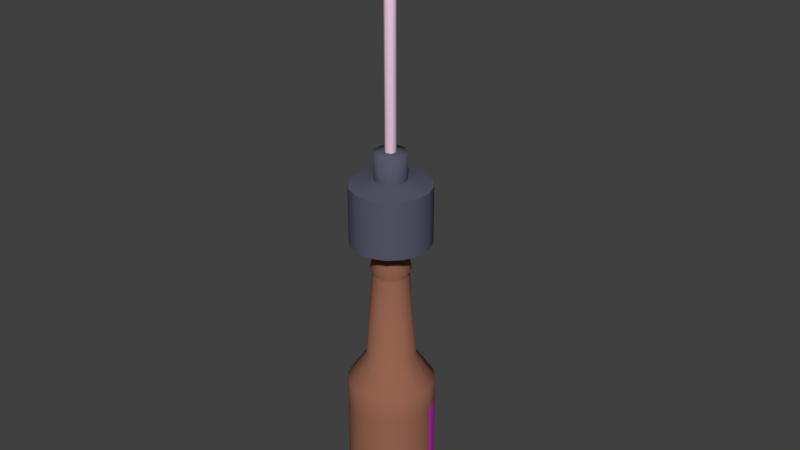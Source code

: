 # Source: bottle.blend  (saved by Blender 2.80.75; exported with 4.5.12 LTS)
import bpy
from mathutils import Matrix  # noqa: F401  (used for matrix-valued properties, if any)

bpy.ops.wm.read_factory_settings(use_empty=True)
scene = bpy.context.scene
scene.name = 'Scene'

# ---- collections
col_collection_1 = bpy.data.collections.new('Collection 1'); scene.collection.children.link(col_collection_1)

# ---- images (referenced by path relative to the original .blend; pixels are not part of the script)
import os
ASSET_DIR = os.environ.get("B2B_ASSET_DIR", "")  # directory of the original .blend (textures are referenced by path, not embedded)
HERE = os.path.dirname(os.path.abspath(__file__))  # packed textures are extracted next to this script under _unpacked/

def load_image(name, relpath, width, height, colorspace="sRGB"):
    """Load a texture the original file referenced (path relative to the .blend, or extracted next to this script)."""
    p = next((c for c in (os.path.join(HERE, relpath), os.path.join(ASSET_DIR, relpath)) if relpath and os.path.exists(c)), "")
    if p:
        img = bpy.data.images.load(p, check_existing=True)
        img.name = name
    else:  # same state as the original file: an image datablock whose file is absent (Cycles renders it pink)
        img = bpy.data.images.new(name, width, height)
        img.source = "FILE"
        img.filepath = "//" + (relpath or name)
    img.colorspace_settings.name = colorspace
    return img
img_beerlabel_png = load_image('BeerLabel.png', 'BeerLabel.png', 1024, 1024, 'sRGB')

# ---- materials (node trees are filled in below, after node groups)
mat_bottle = bpy.data.materials.new('Bottle')
mat_bottle.alpha_threshold = 0.0
mat_bottle.use_transparent_shadow = False
mat_bottle.diffuse_color = (0.3185, 0.134, 0.08576, 1.0)
mat_bottle.roughness = 0.5
mat_corc = bpy.data.materials.new('Corc')
mat_corc.alpha_threshold = 0.0
mat_corc.use_transparent_shadow = False
mat_corc.diffuse_color = (0.09369, 0.09805, 0.1424, 1.0)
mat_corc.roughness = 0.5
mat_staw = bpy.data.materials.new('Staw')
mat_staw.alpha_threshold = 0.0
mat_staw.use_transparent_shadow = False
mat_staw.diffuse_color = (0.8, 0.5519, 0.7023, 1.0)
mat_staw.roughness = 0.5
mat_3 = bpy.data.materials.new('3')
mat_3.use_transparent_shadow = False

# ---- material node trees
mat_3.use_nodes = True; mat_3.node_tree.nodes.clear()
_N = mat_3.node_tree.nodes; _L = mat_3.node_tree.links
n0 = _N.new('ShaderNodeOutputMaterial'); n0.name = 'Material Output'; n0.location = (300, 300)
n1 = _N.new('ShaderNodeBsdfPrincipled'); n1.name = 'Principled BSDF'; n1.location = (10, 300)
n1.distribution = 'GGX'
n1.subsurface_method = 'BURLEY'
n1.inputs[3].default_value = 1.45
n1.inputs[27].default_value = (0.0, 0.0, 0.0, 1.0)
n1.inputs[28].default_value = 1.0
n2 = _N.new('ShaderNodeTexImage'); n2.name = 'Image Texture'; n2.location = (-280, 280)
n2.image = img_beerlabel_png
_L.new(n1.outputs[0], n0.inputs[0])
_L.new(n2.outputs[0], n1.inputs[0])
n0.is_active_output = True

# ---- world
world_world = bpy.data.worlds.new('World'); scene.world = world_world
world_world.color = (0.05088, 0.05088, 0.05088)
world_world.use_sun_shadow = False
world_world.sun_shadow_jitter_overblur = 0.0
world_world.cycles.sampling_method = 'MANUAL'

# ---- meshes
me_bottle = bpy.data.meshes.new('bottle')
me_bottle.from_pydata([(-0.0023, 0.01156, 0.224), (-0.00655, 0.009803, 0.224), (-0.009803, 0.00655, 0.224), (-0.01156, 0.0023, 0.224), (-0.01156, -0.0023, 0.224), (-0.009803, -0.00655, 0.224), (-0.00655, -0.009803, 0.224), (-0.0023, -0.01156, 0.224), (0.0023, -0.01156, 0.224), (0.00655, -0.009803, 0.224), (0.009803, -0.00655, 0.224), (0.01156, -0.0023, 0.224), (0.01156, 0.0023, 0.224), (0.009803, 0.00655, 0.224), (0.00655, 0.009803, 0.224), (0.0023, 0.01156, 0.224), (-0.03219, -0.006403, 0.1131), (0.02729, 0.01824, 0.1131), (-0.02729, 0.01824, 0.1131), (0.03219, -0.006403, 0.1131), (-0.006403, 0.03219, 0.1131), (0.01824, -0.02729, 0.1131), (-0.006403, -0.03219, 0.1131), (-0.02729, -0.01824, 0.1131), (0.01824, 0.02729, 0.1131), (-0.03219, 0.006403, 0.1131), (0.006403, -0.03219, 0.1131), (0.03219, 0.006403, 0.1131), (-0.01824, 0.02729, 0.1131), (-0.01824, -0.02729, 0.1131), (0.02729, -0.01824, 0.1131), (0.006403, 0.03219, 0.1131), (-0.01832, -0.003644, 0.1342), (0.01553, 0.01038, 0.1342), (-0.01553, 0.01038, 0.1342), (0.01832, -0.003644, 0.1342), (-0.003644, 0.01832, 0.1342), (0.01038, -0.01553, 0.1342), (-0.003644, -0.01832, 0.1342), (-0.01553, -0.01038, 0.1342), (0.01038, 0.01553, 0.1342), (-0.01832, 0.003644, 0.1342), (0.01832, 0.003644, 0.1342), (-0.01038, 0.01553, 0.1342), (0.01553, -0.01038, 0.1342), (0.003644, -0.01832, 0.1342), (-0.01038, -0.01553, 0.1342), (0.003644, 0.01832, 0.1342), (-0.01313, -0.002613, 0.2031), (0.01114, 0.00744, 0.2031), (-0.01114, 0.00744, 0.2031), (0.01313, -0.002613, 0.2031), (-0.002613, 0.01313, 0.2031), (0.00744, -0.01114, 0.2031), (-0.002613, -0.01313, 0.2031), (-0.01114, -0.00744, 0.2031), (0.00744, 0.01114, 0.2031), (-0.01313, 0.002613, 0.2031), (0.01313, 0.002613, 0.2031), (-0.00744, 0.01114, 0.2031), (0.01114, -0.00744, 0.2031), (0.002613, -0.01313, 0.2031), (-0.00744, -0.01114, 0.2031), (0.002613, 0.01313, 0.2031), (-0.01476, -0.002936, 0.2067), (0.01251, 0.008361, 0.2067), (-0.01251, 0.008361, 0.2067), (0.01476, -0.002936, 0.2067), (-0.002936, 0.01476, 0.2067), (0.008361, -0.01251, 0.2067), (-0.002936, -0.01476, 0.2067), (-0.01251, -0.008361, 0.2067), (0.008361, 0.01251, 0.2067), (-0.01476, 0.002936, 0.2067), (0.01476, 0.002936, 0.2067), (-0.008361, 0.01251, 0.2067), (0.01251, -0.008361, 0.2067), (0.002936, -0.01476, 0.2067), (-0.008361, -0.01251, 0.2067), (0.002936, 0.01476, 0.2067), (-0.0023, 0.01156, 0.2756), (-0.00655, 0.009803, 0.2756), (-0.009803, 0.00655, 0.2756), (-0.01156, 0.0023, 0.2756), (-0.01156, -0.0023, 0.2756), (-0.009803, -0.00655, 0.2756), (-0.00655, -0.009803, 0.2756), (-0.0023, -0.01156, 0.2756), (0.0023, -0.01156, 0.2756), (0.00655, -0.009803, 0.2756), (0.009803, -0.00655, 0.2756), (0.01156, -0.0023, 0.2756), (0.01156, 0.0023, 0.2756), (0.009803, 0.00655, 0.2756), (0.00655, 0.009803, 0.2756), (0.0023, 0.01156, 0.2756), (0.005865, -0.02949, 0.2717), (0.005865, -0.02949, 0.2279), (-0.02949, -0.005865, 0.2717), (-0.02949, -0.005865, 0.2279), (0.025, 0.0167, 0.2717), (0.025, 0.0167, 0.2279), (-0.005865, 0.02949, 0.2717), (-0.005865, 0.02949, 0.2279), (0.0167, -0.025, 0.2717), (0.0167, -0.025, 0.2279), (-0.025, -0.0167, 0.2717), (-0.025, -0.0167, 0.2279), (0.0167, 0.025, 0.2717), (0.0167, 0.025, 0.2279), (-0.0167, 0.025, 0.2717), (-0.0167, 0.025, 0.2279), (0.025, -0.0167, 0.2717), (0.025, -0.0167, 0.2279), (-0.0167, -0.025, 0.2717), (-0.0167, -0.025, 0.2279), (0.005865, 0.02949, 0.2717), (0.005865, 0.02949, 0.2279), (-0.025, 0.0167, 0.2717), (-0.025, 0.0167, 0.2279), (0.02949, -0.005865, 0.2717), (0.02949, -0.005865, 0.2279), (-0.005865, -0.02949, 0.2717), (-0.005865, -0.02949, 0.2279), (-0.02949, 0.005865, 0.2717), (-0.02949, 0.005865, 0.2279), (0.02949, 0.005865, 0.2717), (0.02949, 0.005865, 0.2279), (-0.0023, 0.01156, 0.2961), (-0.00655, 0.009803, 0.2961), (-0.009803, 0.00655, 0.2961), (-0.01156, 0.0023, 0.2961), (-0.01156, -0.0023, 0.2961), (-0.009803, -0.00655, 0.2961), (-0.00655, -0.009803, 0.2961), (-0.0023, -0.01156, 0.2961), (0.0023, -0.01156, 0.2961), (0.00655, -0.009803, 0.2961), (0.009803, -0.00655, 0.2961), (0.01156, -0.0023, 0.2961), (0.01156, 0.0023, 0.2961), (0.009803, 0.00655, 0.2961), (0.00655, 0.009803, 0.2961), (0.0023, 0.01156, 0.2961), (-0.002293, 0.003431, 0.2961), (-0.004047, 0.000805, 0.2961), (-0.003431, -0.002293, 0.2961), (-0.0008051, -0.004047, 0.2961), (0.002292, -0.003431, 0.2961), (0.003812, -0.001579, 0.2961), (0.003812, 0.001579, 0.2961), (0.001579, 0.003812, 0.2961), (-0.002293, 0.05207, 0.4654), (-0.004047, 0.05105, 0.4678), (-0.003431, 0.04984, 0.4706), (-0.0008051, 0.04915, 0.4722), (0.002292, 0.04939, 0.4717), (0.003812, 0.05011, 0.47), (0.003812, 0.05135, 0.4671), (0.001579, 0.05222, 0.465), (0.002636, -0.00279, 0.4197), (-0.004654, 0.0006547, 0.4163), (0.004384, -0.001284, 0.4182), (-0.003946, -0.001864, 0.4188), (0.004384, 0.001284, 0.4157), (-0.0009258, -0.003291, 0.4202), (-0.002636, 0.00279, 0.4142), (0.001816, 0.0031, 0.4138), (0.006403, -0.03219, 0.00333), (-0.01824, -0.02729, 0.00333), (0.006403, 0.03219, 0.00333), (-0.03219, -0.006403, 0.00333), (0.02729, 0.01824, 0.00333), (-0.02729, 0.01824, 0.00333), (0.03219, -0.006403, 0.00333), (-0.006403, 0.03219, 0.00333), (0.01824, -0.02729, 0.00333), (-0.006403, -0.03219, 0.00333), (-0.02729, -0.01824, 0.00333), (0.01824, 0.02729, 0.00333), (-0.03219, 0.006403, 0.00333), (0.03219, 0.006403, 0.00333), (-0.01824, 0.02729, 0.00333), (0.02729, -0.01824, 0.00333), (0.005865, -0.02949, 0.2717), (0.005865, -0.02949, 0.2279), (-0.02949, -0.005865, 0.2717), (-0.02949, -0.005865, 0.2279), (0.025, 0.0167, 0.2717), (0.025, 0.0167, 0.2279), (-0.005865, 0.02949, 0.2717), (-0.005865, 0.02949, 0.2279), (0.0167, -0.025, 0.2717), (0.0167, -0.025, 0.2279), (-0.025, -0.0167, 0.2717), (-0.025, -0.0167, 0.2279), (0.005865, 0.02949, 0.2717), (0.0167, 0.025, 0.2717), (0.005865, 0.02949, 0.2279), (0.0167, 0.025, 0.2279), (-0.0167, 0.025, 0.2717), (-0.0167, 0.025, 0.2279), (0.025, -0.0167, 0.2717), (0.025, -0.0167, 0.2279), (-0.005865, -0.02949, 0.2717), (-0.0167, -0.025, 0.2717), (-0.005865, -0.02949, 0.2279), (-0.0167, -0.025, 0.2279), (-0.02949, 0.005865, 0.2717), (-0.025, 0.0167, 0.2717), (-0.02949, 0.005865, 0.2279), (-0.025, 0.0167, 0.2279), (0.02949, 0.005865, 0.2717), (0.02949, -0.005865, 0.2717), (0.02949, 0.005865, 0.2279), (0.02949, -0.005865, 0.2279), (0.0023, 0.01156, 0.2756), (-0.0023, -0.01156, 0.2768), (-0.0023, 0.01156, 0.2768), (0.00655, 0.009803, 0.2756), (0.009803, 0.00655, 0.2756), (0.00655, 0.009803, 0.2768), (0.01156, 0.0023, 0.2756), (-0.00655, 0.009803, 0.2768), (0.01156, -0.0023, 0.2756), (0.0023, -0.01156, 0.2768), (0.009803, -0.00655, 0.2756), (0.0023, 0.01156, 0.2768), (0.00655, -0.009803, 0.2756), (-0.009803, 0.00655, 0.2768), (0.0023, -0.01156, 0.2756), (0.00655, -0.009803, 0.2768), (-0.0023, -0.01156, 0.2756), (-0.00655, -0.009803, 0.2756), (-0.01156, 0.0023, 0.2768), (0.009803, -0.00655, 0.2768), (-0.009803, -0.00655, 0.2756), (-0.01156, -0.0023, 0.2756), (-0.01156, -0.0023, 0.2768), (0.01156, -0.0023, 0.2768), (-0.01156, 0.0023, 0.2756), (-0.009803, 0.00655, 0.2756), (-0.009803, -0.00655, 0.2768), (0.01156, 0.0023, 0.2768), (-0.0023, 0.01156, 0.2756), (-0.00655, 0.009803, 0.2756), (-0.00655, -0.009803, 0.2768), (0.009803, 0.00655, 0.2768), (-0.0008051, 0.004047, 0.2961), (0.0023, 0.01156, 0.224), (0.00655, 0.009803, 0.224), (-0.002293, 0.003431, 0.2961), (0.009803, 0.00655, 0.224), (-0.003431, 0.002293, 0.2961), (0.01156, 0.0023, 0.224), (-0.004047, 0.000805, 0.2961), (0.01156, -0.0023, 0.224), (-0.004047, -0.000805, 0.2961), (0.009803, -0.00655, 0.224), (-0.003431, -0.002293, 0.2961), (0.00655, -0.009803, 0.224), (-0.002293, -0.003431, 0.2961), (0.0023, -0.01156, 0.224), (-0.0008051, -0.004047, 0.2961), (-0.0023, -0.01156, 0.224), (0.000805, -0.004047, 0.2961), (-0.00655, -0.009803, 0.224), (0.002292, -0.003431, 0.2961), (-0.009803, -0.00655, 0.224), (0.003431, -0.002293, 0.2961), (-0.01156, -0.0023, 0.224), (0.004047, -0.000805, 0.2961), (-0.01156, 0.0023, 0.224), (0.004047, 0.000805, 0.2961), (-0.009803, 0.00655, 0.224), (0.003431, 0.002293, 0.2961), (-0.0023, 0.01156, 0.224), (0.002292, 0.003431, 0.2961), (-0.00655, 0.009803, 0.224), (0.000805, 0.004047, 0.2961), (0.002644, -0.01329, 0.201), (-0.00753, -0.01127, 0.201), (0.002644, 0.01329, 0.201), (-0.01329, -0.002644, 0.201), (0.01127, 0.00753, 0.201), (-0.01127, 0.00753, 0.201), (0.01329, -0.002644, 0.201), (-0.002644, 0.01329, 0.201), (0.00753, -0.01127, 0.201), (-0.002644, -0.01329, 0.201), (-0.01127, -0.00753, 0.201), (0.00753, 0.01127, 0.201), (-0.01329, 0.002644, 0.201), (0.01329, 0.002644, 0.201), (-0.00753, 0.01127, 0.201), (0.01127, -0.00753, 0.201), (0.005873, -0.02953, 7.631e-05), (-0.01673, -0.02503, 7.631e-05), (0.005873, 0.02953, 7.631e-05), (-0.02953, -0.005873, 7.631e-05), (0.02503, 0.01673, 7.631e-05), (-0.02503, 0.01673, 7.631e-05), (0.02953, -0.005873, 7.631e-05), (-0.005873, 0.02953, 7.631e-05), (0.01673, -0.02503, 7.631e-05), (-0.005874, -0.02953, 7.631e-05), (-0.02503, -0.01673, 7.631e-05), (0.01673, 0.02503, 7.631e-05), (-0.02953, 0.005874, 7.631e-05), (0.02953, 0.005873, 7.631e-05), (-0.01673, 0.02503, 7.631e-05), (0.02503, -0.01673, 7.631e-05), (0.003185, -0.01601, 7.631e-05), (-0.009071, -0.01358, 7.631e-05), (0.003185, 0.01601, 7.631e-05), (-0.01601, -0.003185, 7.631e-05), (0.01358, 0.009071, 7.631e-05), (-0.01358, 0.009071, 7.631e-05), (0.01601, -0.003185, 7.631e-05), (-0.003185, 0.01601, 7.631e-05), (0.009071, -0.01358, 7.631e-05), (-0.003185, -0.01601, 7.631e-05), (-0.01358, -0.009071, 7.631e-05), (0.009071, 0.01358, 7.631e-05), (-0.01601, 0.003185, 7.631e-05), (0.01601, 0.003185, 7.631e-05), (-0.009071, 0.01358, 7.631e-05), (0.01358, -0.009071, 7.631e-05), (-2.328e-10, -1.906e-09, 7.631e-05), (-0.03219, -0.006403, 0.02251), (-0.03219, -0.006403, 0.09393), (0.02729, 0.01824, 0.02251), (0.02729, 0.01824, 0.09393), (-0.02729, 0.01824, 0.02251), (-0.02729, 0.01824, 0.09393), (0.03219, -0.006403, 0.02251), (0.03219, -0.006403, 0.09393), (-0.006403, 0.03219, 0.02251), (-0.006403, 0.03219, 0.09393), (0.01824, -0.02729, 0.02251), (0.01824, -0.02729, 0.09393), (-0.006403, -0.03219, 0.02251), (-0.006403, -0.03219, 0.09393), (-0.02729, -0.01824, 0.02251), (-0.02729, -0.01824, 0.09393), (0.01824, 0.02729, 0.02251), (0.01824, 0.02729, 0.09393), (-0.03219, 0.006403, 0.02251), (-0.03219, 0.006403, 0.09393), (0.03219, 0.006403, 0.02251), (0.03219, 0.006403, 0.09393), (-0.01824, 0.02729, 0.02251), (-0.01824, 0.02729, 0.09393), (0.02729, -0.01824, 0.02251), (0.02729, -0.01824, 0.09393), (0.006403, -0.03219, 0.09393), (0.006403, -0.03219, 0.02251), (-0.01824, -0.02729, 0.09393), (-0.01824, -0.02729, 0.02251), (0.006403, 0.03219, 0.09393), (0.006403, 0.03219, 0.02251)], [], [(20, 36, 47, 31), (258, 76, 67, 256), (71, 268, 270, 64), (232, 204, 184, 230), (64, 270, 272, 73), (72, 250, 252, 65), (73, 272, 274, 66), (74, 254, 256, 67), (75, 278, 276, 68), (76, 258, 260, 69), (69, 260, 262, 77), (65, 252, 254, 74), (278, 75, 66, 274), (193, 185, 8, 9), (334, 18, 28, 352), (331, 349, 181, 172), (339, 356, 168, 176), (19, 35, 44, 30), (336, 19, 30, 354), (33, 42, 27, 17), (32, 41, 25, 16), (353, 339, 176, 183), (351, 337, 175, 182), (349, 335, 174, 181), (347, 333, 173, 180), (345, 331, 172, 179), (343, 329, 171, 178), (38, 46, 29, 22), (329, 347, 180, 171), (18, 34, 43, 28), (356, 341, 177, 168), (37, 45, 26, 21), (360, 345, 179, 170), (47, 40, 24, 31), (358, 343, 178, 169), (46, 39, 23, 29), (45, 38, 22, 26), (44, 37, 21, 30), (43, 36, 20, 28), (42, 35, 19, 27), (41, 34, 18, 25), (40, 33, 17, 24), (39, 32, 16, 23), (287, 52, 63, 282), (341, 358, 169, 177), (285, 50, 59, 294), (284, 293, 42, 33), (288, 280, 45, 37), (289, 281, 46, 38), (282, 291, 40, 47), (286, 51, 60, 295), (281, 290, 39, 46), (280, 289, 38, 45), (295, 288, 37, 44), (294, 287, 36, 43), (293, 286, 35, 42), (292, 285, 34, 41), (291, 284, 33, 40), (290, 283, 32, 39), (52, 68, 79, 63), (283, 292, 41, 32), (50, 66, 75, 59), (65, 74, 58, 49), (69, 77, 61, 53), (70, 78, 62, 54), (79, 72, 56, 63), (51, 67, 76, 60), (78, 71, 55, 62), (77, 70, 54, 61), (76, 69, 53, 60), (75, 68, 52, 59), (74, 67, 51, 58), (73, 66, 50, 57), (72, 65, 49, 56), (71, 64, 48, 55), (276, 249, 79, 68), (64, 73, 57, 48), (223, 218, 80, 81), (222, 212, 188, 220), (195, 187, 4, 5), (201, 191, 0, 1), (194, 236, 237, 186), (127, 101, 100, 126), (13, 189, 214, 12), (8, 185, 206, 7), (87, 217, 246, 86), (214, 215, 11, 12), (125, 99, 98, 124), (125, 124, 118, 119), (192, 228, 230, 184), (210, 211, 2, 3), (127, 126, 120, 121), (206, 207, 6, 7), (123, 97, 96, 122), (215, 203, 10, 11), (123, 122, 114, 115), (119, 118, 110, 111), (200, 245, 244, 190), (211, 201, 1, 2), (121, 120, 112, 113), (198, 199, 14, 15), (117, 103, 102, 116), (207, 195, 5, 6), (117, 116, 108, 109), (203, 193, 9, 10), (115, 114, 106, 107), (244, 216, 196, 190), (113, 112, 104, 105), (199, 189, 13, 14), (111, 110, 102, 103), (240, 208, 186, 237), (109, 108, 100, 101), (265, 263, 135, 136), (94, 221, 247, 93), (225, 217, 87, 88), (227, 143, 142, 221), (229, 130, 129, 223), (231, 137, 136, 225), (218, 128, 143, 227), (234, 131, 130, 229), (235, 138, 137, 231), (238, 132, 131, 234), (239, 139, 138, 235), (242, 133, 132, 238), (243, 140, 139, 239), (246, 134, 133, 242), (247, 141, 140, 243), (130, 253, 251, 129), (137, 267, 265, 136), (128, 248, 279, 143), (131, 255, 253, 130), (138, 269, 267, 137), (132, 257, 255, 131), (139, 271, 269, 138), (133, 259, 257, 132), (140, 273, 271, 139), (134, 261, 259, 133), (141, 275, 273, 140), (135, 263, 261, 134), (142, 277, 275, 141), (129, 251, 248, 128), (160, 156, 155, 165), (165, 155, 154, 163), (158, 159, 153, 154), (157, 158, 154, 155), (156, 157, 155), (159, 152, 153), (166, 161, 153, 152), (159, 167, 166, 152), (162, 160, 148, 149), (145, 161, 166, 144), (158, 164, 167, 159), (162, 157, 156, 160), (166, 167, 151, 144), (338, 20, 31, 359), (164, 158, 157, 162), (163, 154, 153, 161), (165, 163, 146, 147), (160, 165, 147, 148), (164, 162, 149, 150), (163, 161, 145, 146), (167, 164, 150, 151), (78, 266, 268, 71), (79, 249, 250, 72), (70, 264, 266, 78), (77, 262, 264, 70), (4, 187, 210, 3), (105, 104, 96, 97), (197, 219, 220, 188), (0, 191, 198, 15), (202, 226, 228, 192), (205, 233, 236, 194), (196, 216, 219, 197), (209, 241, 245, 200), (213, 224, 226, 202), (204, 232, 233, 205), (208, 240, 241, 209), (212, 222, 224, 213), (134, 246, 217, 135), (107, 106, 98, 99), (225, 136, 135, 217), (234, 229, 82, 83), (223, 129, 128, 218), (143, 279, 277, 142), (247, 243, 92, 93), (246, 242, 85, 86), (243, 239, 91, 92), (242, 238, 84, 85), (239, 235, 90, 91), (238, 234, 83, 84), (235, 231, 89, 90), (218, 227, 95, 80), (231, 225, 88, 89), (229, 223, 81, 82), (227, 221, 94, 95), (141, 247, 221, 142), (48, 57, 292, 283), (55, 48, 283, 290), (56, 49, 284, 291), (57, 50, 285, 292), (58, 51, 286, 293), (59, 52, 287, 294), (60, 53, 288, 295), (61, 54, 289, 280), (62, 55, 290, 281), (35, 286, 295, 44), (63, 56, 291, 282), (54, 62, 281, 289), (53, 61, 280, 288), (49, 58, 293, 284), (34, 285, 294, 43), (36, 287, 282, 47), (180, 173, 301, 308), (170, 179, 307, 298), (181, 174, 302, 309), (171, 180, 308, 299), (182, 175, 303, 310), (175, 170, 298, 303), (172, 181, 309, 300), (183, 176, 304, 311), (176, 168, 296, 304), (168, 177, 305, 296), (177, 169, 297, 305), (173, 182, 310, 301), (178, 171, 299, 306), (169, 178, 306, 297), (179, 172, 300, 307), (174, 183, 311, 302), (304, 296, 312, 320), (296, 305, 321, 312), (305, 297, 313, 321), (301, 310, 326, 317), (306, 299, 315, 322), (297, 306, 322, 313), (307, 300, 316, 323), (302, 311, 327, 318), (308, 301, 317, 324), (298, 307, 323, 314), (309, 302, 318, 325), (299, 308, 324, 315), (310, 303, 319, 326), (303, 298, 314, 319), (300, 309, 325, 316), (311, 304, 320, 327), (324, 317, 328, 315), (317, 326, 319, 328), (320, 312, 328, 327), (316, 325, 328), (321, 313, 328, 312), (313, 322, 315, 328), (314, 323, 316, 328, 319), (318, 327, 328, 325), (175, 337, 360, 170), (337, 338, 359, 360), (22, 29, 357, 342), (342, 357, 358, 341), (29, 23, 344, 357), (357, 344, 343, 358), (31, 24, 346, 359), (359, 346, 345, 360), (26, 22, 342, 355), (355, 342, 341, 356), (16, 25, 348, 330), (330, 348, 347, 329), (23, 16, 330, 344), (344, 330, 329, 343), (24, 17, 332, 346), (346, 332, 331, 345), (25, 18, 334, 348), (348, 334, 333, 347), (27, 19, 336, 350), (350, 336, 335, 349), (28, 20, 338, 352), (352, 338, 337, 351), (30, 21, 340, 354), (354, 340, 339, 353), (174, 335, 353, 183), (335, 336, 354, 353), (21, 26, 355, 340), (340, 355, 356, 339), (17, 27, 350, 332), (332, 350, 349, 331), (173, 333, 351, 182), (333, 334, 352, 351)])
me_bottle.polygons.foreach_set('use_smooth', [True] * 284)
me_bottle.polygons.foreach_set('material_index', [0, 0, 0, 1, 0, 0, 0, 0, 0, 0, 0, 0, 0, 1, 0, 0, 0, 0, 0, 0, 0, 0, 0, 0, 0, 0, 0, 0, 0, 0, 0, 0, 0, 0, 0, 0, 0, 0, 0, 0, 0, 0, 0, 0, 0, 0, 0, 0, 0, 0, 0, 0, 0, 0, 0, 0, 0, 0, 0, 0, 0, 0, 0, 0, 0, 0, 0, 0, 0, 0, 0, 0, 0, 0, 0, 0, 0, 1, 1, 1, 1, 1, 1, 1, 1, 1, 1, 1, 1, 1, 1, 1, 1, 1, 1, 1, 1, 1, 1, 1, 1, 1, 1, 1, 1, 1, 1, 1, 1, 1, 1, 1, 1, 1, 1, 1, 1, 1, 1, 1, 1, 1, 1, 1, 1, 1, 1, 1, 1, 1, 1, 1, 1, 1, 1, 1, 1, 1, 1, 1, 1, 2, 2, 2, 2, 0, 0, 2, 2, 2, 2, 2, 2, 2, 0, 2, 2, 2, 2, 2, 2, 2, 0, 0, 0, 0, 1, 1, 1, 1, 1, 1, 1, 1, 1, 1, 1, 1, 1, 1, 1, 1, 1, 1, 1, 1, 1, 1, 1, 1, 1, 1, 1, 1, 1, 1, 0, 0, 0, 0, 0, 0, 0, 0, 0, 0, 0, 0, 0, 0, 0, 0, 0, 0, 0, 0, 0, 0, 0, 0, 0, 0, 0, 0, 0, 0, 0, 0, 0, 0, 0, 0, 0, 0, 0, 0, 0, 0, 0, 0, 0, 0, 0, 0, 0, 0, 0, 0, 0, 0, 0, 0, 0, 3, 0, 0, 0, 0, 0, 3, 0, 0, 0, 0, 0, 0, 0, 3, 0, 3, 0, 0, 0, 3, 0, 0, 0, 0, 0, 0, 0, 3, 0, 3])
_uv = me_bottle.uv_layers.new(name='UVMap')
_uv.uv.foreach_set('vector', [0.3706, 0.5513, 0.4515, 0.5502, 0.4543, 0.5733, 0.3757, 0.592, 0.8428, 0.2698, 0.855, 0.2152, 0.8732, 0.2199, 0.8571, 0.2735, 0.7615, 0.2118, 0.7696, 0.2671, 0.7552, 0.2698, 0.743, 0.2152, 0.08711, 0.7991, 0.0702, 0.742, 0.1074, 0.7384, 0.1017, 0.7977, 0.743, 0.2152, 0.7552, 0.2698, 0.7409, 0.2735, 0.7248, 0.2199, 0.925, 0.2418, 0.8977, 0.2907, 0.8846, 0.284, 0.9083, 0.2333, 0.7248, 0.2199, 0.7409, 0.2735, 0.727, 0.2783, 0.707, 0.2259, 0.891, 0.2259, 0.871, 0.2783, 0.8571, 0.2735, 0.8732, 0.2199, 0.6897, 0.2333, 0.7134, 0.284, 0.7003, 0.2907, 0.673, 0.2418, 0.855, 0.2152, 0.8428, 0.2698, 0.8284, 0.2671, 0.8365, 0.2118, 0.8365, 0.2118, 0.8284, 0.2671, 0.8137, 0.2655, 0.8178, 0.2097, 0.9083, 0.2333, 0.8846, 0.284, 0.871, 0.2783, 0.891, 0.2259, 0.7134, 0.284, 0.6897, 0.2333, 0.707, 0.2259, 0.727, 0.2783, 0.3811, 0.8814, 0.3578, 0.9106, 0.3191, 0.8654, 0.3283, 0.8539, 0.1233, 0.3006, 0.1233, 0.3607, 0.0823, 0.3607, 0.0823, 0.3006, 0.5743, 0.2406, 0.5333, 0.2406, 0.5333, 0.1805, 0.5743, 0.1805, 0.4103, 0.2406, 0.3693, 0.2406, 0.3693, 0.1805, 0.4103, 0.1805, 0.6954, 0.4206, 0.6363, 0.4758, 0.6186, 0.4606, 0.6644, 0.3939, 0.4923, 0.3006, 0.4923, 0.3607, 0.4513, 0.3607, 0.4513, 0.3006, 0.6598, 0.5157, 0.6502, 0.4944, 0.7199, 0.4534, 0.7367, 0.4907, 0.4886, 0.4677, 0.4727, 0.4847, 0.4079, 0.4363, 0.4358, 0.4064, 0.4513, 0.2406, 0.4103, 0.2406, 0.4103, 0.1805, 0.4513, 0.1805, 0.0823, 0.2406, 0.04129, 0.2406, 0.04129, 0.1805, 0.0823, 0.1805, 0.5333, 0.2406, 0.4923, 0.2406, 0.4923, 0.1805, 0.5333, 0.1805, 0.1643, 0.2406, 0.1233, 0.2406, 0.1233, 0.1805, 0.1643, 0.1805, 0.6154, 0.2406, 0.5743, 0.2406, 0.5743, 0.1805, 0.6154, 0.1805, 0.2463, 0.2406, 0.2053, 0.2406, 0.2053, 0.1805, 0.2463, 0.1805, 0.5524, 0.442, 0.5294, 0.4458, 0.5076, 0.368, 0.548, 0.3613, 0.2053, 0.2406, 0.1643, 0.2406, 0.1643, 0.1805, 0.2053, 0.1805, 0.3871, 0.4716, 0.4609, 0.5048, 0.4537, 0.527, 0.3745, 0.5106, 0.3693, 0.2406, 0.3283, 0.2406, 0.3283, 0.1805, 0.3693, 0.1805, 0.5981, 0.4496, 0.5757, 0.4433, 0.5889, 0.3635, 0.6283, 0.3746, 0.6564, 0.2406, 0.6154, 0.2406, 0.6154, 0.1805, 0.6564, 0.1805, 0.6642, 0.5618, 0.6645, 0.5385, 0.745, 0.5308, 0.7444, 0.5718, 0.2873, 0.2406, 0.2463, 0.2406, 0.2463, 0.1805, 0.2873, 0.1805, 0.5294, 0.4458, 0.5078, 0.4545, 0.4696, 0.3832, 0.5076, 0.368, 0.5757, 0.4433, 0.5524, 0.442, 0.548, 0.3613, 0.5889, 0.3635, 0.6186, 0.4606, 0.5981, 0.4496, 0.6283, 0.3746, 0.6644, 0.3939, 0.4537, 0.527, 0.4515, 0.5502, 0.3706, 0.5513, 0.3745, 0.5106, 0.6502, 0.4944, 0.6363, 0.4758, 0.6954, 0.4206, 0.7199, 0.4534, 0.4727, 0.4847, 0.4609, 0.5048, 0.3871, 0.4716, 0.4079, 0.4363, 0.6645, 0.5385, 0.6598, 0.5157, 0.7367, 0.4907, 0.745, 0.5308, 0.5078, 0.4545, 0.4886, 0.4677, 0.4358, 0.4064, 0.4696, 0.3832, 0.04597, 0.4861, 0.06891, 0.5938, 0.0526, 0.5975, 0.02644, 0.4905, 0.3283, 0.2406, 0.2873, 0.2406, 0.2873, 0.1805, 0.3283, 0.1805, 0.08538, 0.4789, 0.1018, 0.5878, 0.08532, 0.5905, 0.06562, 0.4822, 0.3047, 0.4822, 0.285, 0.4789, 0.3014, 0.37, 0.3244, 0.3738, 0.2252, 0.4726, 0.2052, 0.4717, 0.2085, 0.3616, 0.2318, 0.3627, 0.1852, 0.4714, 0.1651, 0.4717, 0.1618, 0.3616, 0.1852, 0.3613, 0.3439, 0.4905, 0.3244, 0.4861, 0.3473, 0.3783, 0.37, 0.3835, 0.2651, 0.4762, 0.2519, 0.5855, 0.2353, 0.5838, 0.2452, 0.4741, 0.1651, 0.4717, 0.1451, 0.4726, 0.1385, 0.3627, 0.1618, 0.3616, 0.2052, 0.4717, 0.1852, 0.4714, 0.1852, 0.3613, 0.2085, 0.3616, 0.2452, 0.4741, 0.2252, 0.4726, 0.2318, 0.3627, 0.2551, 0.3644, 0.06562, 0.4822, 0.04597, 0.4861, 0.02303, 0.3783, 0.04592, 0.3738, 0.285, 0.4789, 0.2651, 0.4762, 0.2783, 0.3669, 0.3014, 0.37, 0.1052, 0.4762, 0.08538, 0.4789, 0.06894, 0.37, 0.09206, 0.3669, 0.3244, 0.4861, 0.3047, 0.4822, 0.3244, 0.3738, 0.3473, 0.3783, 0.1451, 0.4726, 0.1252, 0.4741, 0.1153, 0.3644, 0.1385, 0.3627, 0.6198, 0.8759, 0.6082, 0.8812, 0.6018, 0.8636, 0.6141, 0.8602, 0.1252, 0.4741, 0.1052, 0.4762, 0.09206, 0.3669, 0.1153, 0.3644, 0.6385, 0.9035, 0.6292, 0.9122, 0.6175, 0.8976, 0.628, 0.8904, 0.809, 0.8976, 0.7972, 0.9122, 0.788, 0.9035, 0.7984, 0.8904, 0.7502, 0.9423, 0.7319, 0.9469, 0.7299, 0.9343, 0.7461, 0.9303, 0.7132, 0.9484, 0.6945, 0.9469, 0.6965, 0.9343, 0.7132, 0.9357, 0.8246, 0.8636, 0.8182, 0.8812, 0.8066, 0.8759, 0.8124, 0.8602, 0.7755, 0.9147, 0.7832, 0.9248, 0.7674, 0.9349, 0.7614, 0.9237, 0.6945, 0.9469, 0.6763, 0.9423, 0.6803, 0.9303, 0.6965, 0.9343, 0.7319, 0.9469, 0.7132, 0.9484, 0.7132, 0.9357, 0.7299, 0.9343, 0.7674, 0.9349, 0.7502, 0.9423, 0.7461, 0.9303, 0.7614, 0.9237, 0.6175, 0.8976, 0.6082, 0.8812, 0.6198, 0.8759, 0.628, 0.8904, 0.7972, 0.9122, 0.7832, 0.9248, 0.7755, 0.9147, 0.788, 0.9035, 0.6432, 0.9248, 0.6292, 0.9122, 0.6385, 0.9035, 0.6509, 0.9147, 0.8182, 0.8812, 0.809, 0.8976, 0.7984, 0.8904, 0.8066, 0.8759, 0.6763, 0.9423, 0.659, 0.9349, 0.665, 0.9237, 0.6803, 0.9303, 0.7003, 0.2907, 0.6877, 0.2983, 0.6569, 0.2516, 0.673, 0.2418, 0.659, 0.9349, 0.6432, 0.9248, 0.6509, 0.9147, 0.665, 0.9237, 0.2258, 0.9671, 0.2111, 0.9671, 0.2111, 0.9345, 0.2258, 0.9345, 0.1363, 0.8383, 0.1958, 0.8419, 0.1864, 0.8781, 0.1327, 0.8525, 0.252, 0.9245, 0.2219, 0.9022, 0.2659, 0.8621, 0.2776, 0.8708, 0.2045, 0.797, 0.2257, 0.7662, 0.2673, 0.8087, 0.259, 0.8208, 0.01277, 0.7877, 0.06459, 0.817, 0.05994, 0.8309, 0.0009284, 0.8232, 0.4885, 0.5981, 0.5261, 0.5981, 0.5261, 0.7378, 0.4885, 0.7378, 0.3131, 0.8027, 0.3424, 0.7509, 0.3708, 0.7752, 0.3243, 0.8122, 0.3191, 0.8654, 0.3578, 0.9106, 0.3252, 0.929, 0.3064, 0.8726, 0.3142, 0.9345, 0.3142, 0.9671, 0.2994, 0.9671, 0.2994, 0.9345, 0.3708, 0.7752, 0.3881, 0.8083, 0.331, 0.8252, 0.3243, 0.8122, 0.1505, 0.5981, 0.1881, 0.5981, 0.1881, 0.7378, 0.1505, 0.7378, 0.1505, 0.5981, 0.1505, 0.7378, 0.113, 0.7378, 0.113, 0.5981, 0.1433, 0.749, 0.1158, 0.8018, 0.1017, 0.7977, 0.1074, 0.7384, 0.2024, 0.8703, 0.1963, 0.8334, 0.2558, 0.8351, 0.2582, 0.8496, 0.4885, 0.5981, 0.4885, 0.7378, 0.451, 0.7378, 0.451, 0.5981, 0.3252, 0.929, 0.2882, 0.9339, 0.2918, 0.8745, 0.3064, 0.8726, 0.3008, 0.5981, 0.3383, 0.5981, 0.3383, 0.7378, 0.3008, 0.7378, 0.3881, 0.8083, 0.3917, 0.8455, 0.3324, 0.8398, 0.331, 0.8252, 0.3008, 0.5981, 0.3008, 0.7378, 0.2632, 0.7378, 0.2632, 0.5981, 0.113, 0.5981, 0.113, 0.7378, 0.0754, 0.7378, 0.0754, 0.5981, 0.04696, 0.9194, 0.07799, 0.8687, 0.09173, 0.8738, 0.08199, 0.9325, 0.1963, 0.8334, 0.2045, 0.797, 0.259, 0.8208, 0.2558, 0.8351, 0.451, 0.5981, 0.451, 0.7378, 0.4134, 0.7378, 0.4134, 0.5981, 0.2696, 0.7414, 0.3069, 0.7391, 0.2992, 0.7981, 0.2846, 0.799, 0.0002863, 0.5981, 0.03784, 0.5981, 0.03784, 0.7378, 0.0002863, 0.7378, 0.2882, 0.9339, 0.252, 0.9245, 0.2776, 0.8708, 0.2918, 0.8745, 0.6012, 0.5981, 0.6012, 0.7378, 0.5637, 0.7378, 0.5637, 0.5981, 0.3917, 0.8455, 0.3811, 0.8814, 0.3283, 0.8539, 0.3324, 0.8398, 0.2632, 0.5981, 0.2632, 0.7378, 0.2256, 0.7378, 0.2256, 0.5981, 0.09173, 0.8738, 0.1064, 0.8734, 0.1194, 0.9315, 0.08199, 0.9325, 0.4134, 0.5981, 0.4134, 0.7378, 0.3759, 0.7378, 0.3759, 0.5981, 0.3069, 0.7391, 0.3424, 0.7509, 0.3131, 0.8027, 0.2992, 0.7981, 0.0754, 0.5981, 0.0754, 0.7378, 0.03784, 0.7378, 0.03784, 0.5981, 0.06085, 0.8455, 0.003239, 0.8605, 0.0009284, 0.8232, 0.05994, 0.8309, 0.5637, 0.5981, 0.5637, 0.7378, 0.5261, 0.7378, 0.5261, 0.5981, 0.4398, 0.7675, 0.4358, 0.7642, 0.4473, 0.7427, 0.4587, 0.752, 0.4173, 0.9345, 0.4173, 0.9671, 0.4025, 0.9671, 0.4025, 0.9345, 0.3289, 0.9671, 0.3142, 0.9671, 0.3142, 0.9345, 0.3289, 0.9345, 0.432, 0.9671, 0.432, 0.9997, 0.4173, 0.9997, 0.4173, 0.9671, 0.2405, 0.9671, 0.2405, 0.9997, 0.2258, 0.9997, 0.2258, 0.9671, 0.3436, 0.9671, 0.3436, 0.9997, 0.3289, 0.9997, 0.3289, 0.9671, 0.2111, 0.9671, 0.2111, 0.9997, 0.1963, 0.9997, 0.1963, 0.9671, 0.2552, 0.9671, 0.2552, 0.9997, 0.2405, 0.9997, 0.2405, 0.9671, 0.3583, 0.9671, 0.3583, 0.9997, 0.3436, 0.9997, 0.3436, 0.9671, 0.27, 0.9671, 0.27, 0.9997, 0.2552, 0.9997, 0.2552, 0.9671, 0.3731, 0.9671, 0.3731, 0.9997, 0.3583, 0.9997, 0.3583, 0.9671, 0.2847, 0.9671, 0.2847, 0.9997, 0.27, 0.9997, 0.27, 0.9671, 0.3878, 0.9671, 0.3878, 0.9997, 0.3731, 0.9997, 0.3731, 0.9671, 0.2994, 0.9671, 0.2994, 0.9997, 0.2847, 0.9997, 0.2847, 0.9671, 0.4025, 0.9671, 0.4025, 0.9997, 0.3878, 0.9997, 0.3878, 0.9671, 0.3922, 0.7721, 0.4166, 0.7745, 0.4171, 0.7796, 0.3937, 0.7867, 0.4656, 0.7649, 0.4422, 0.772, 0.4398, 0.7675, 0.4587, 0.752, 0.4006, 0.7996, 0.4195, 0.7841, 0.4234, 0.7874, 0.4119, 0.8089, 0.3965, 0.7581, 0.418, 0.7696, 0.4166, 0.7745, 0.3922, 0.7721, 0.467, 0.7795, 0.4427, 0.7771, 0.4422, 0.772, 0.4656, 0.7649, 0.4058, 0.7468, 0.4213, 0.7656, 0.418, 0.7696, 0.3965, 0.7581, 0.4628, 0.7935, 0.4412, 0.782, 0.4427, 0.7771, 0.467, 0.7795, 0.4187, 0.7399, 0.4258, 0.7632, 0.4213, 0.7656, 0.4058, 0.7468, 0.4535, 0.8048, 0.438, 0.786, 0.4412, 0.782, 0.4628, 0.7935, 0.4333, 0.7384, 0.4309, 0.7627, 0.4258, 0.7632, 0.4187, 0.7399, 0.4405, 0.8118, 0.4335, 0.7884, 0.438, 0.786, 0.4535, 0.8048, 0.4473, 0.7427, 0.4358, 0.7642, 0.4309, 0.7627, 0.4333, 0.7384, 0.426, 0.8132, 0.4283, 0.7889, 0.4335, 0.7884, 0.4405, 0.8118, 0.3937, 0.7867, 0.4171, 0.7796, 0.4195, 0.7841, 0.4006, 0.7996, 0.8131, 0.3617, 0.8131, 0.5555, 0.7995, 0.5566, 0.7996, 0.3618, 0.7996, 0.3618, 0.7995, 0.5566, 0.7859, 0.5547, 0.786, 0.3616, 0.6802, 0.3203, 0.6713, 0.3251, 0.6569, 0.3107, 0.6617, 0.3018, 0.6831, 0.3107, 0.6802, 0.3203, 0.6617, 0.3018, 0.6713, 0.2989, 0.6802, 0.3037, 0.6831, 0.3107, 0.6713, 0.2989, 0.6713, 0.3251, 0.6599, 0.3203, 0.6569, 0.3107, 0.7595, 0.3614, 0.7727, 0.3615, 0.7726, 0.5515, 0.7594, 0.5488, 0.8491, 0.5437, 0.8491, 0.3614, 0.7595, 0.3614, 0.7594, 0.5488, 0.693, 0.8561, 0.6783, 0.8596, 0.7597, 0.6265, 0.7716, 0.6306, 0.711, 0.6093, 0.6313, 0.8373, 0.6171, 0.8276, 0.6953, 0.6036, 0.8363, 0.5473, 0.8363, 0.3615, 0.8491, 0.3614, 0.8491, 0.5437, 0.8232, 0.3617, 0.8231, 0.5525, 0.8131, 0.5555, 0.8131, 0.3617, 0.6171, 0.8276, 0.7307, 0.8434, 0.8011, 0.6407, 0.6953, 0.6036, 0.04129, 0.3006, 0.04129, 0.3607, 0.0002863, 0.3607, 0.0002863, 0.3006, 0.8363, 0.3615, 0.8363, 0.5473, 0.8231, 0.5525, 0.8232, 0.3617, 0.786, 0.3616, 0.7859, 0.5547, 0.7726, 0.5515, 0.7727, 0.3615, 0.661, 0.8563, 0.6457, 0.8478, 0.727, 0.615, 0.7433, 0.6208, 0.6783, 0.8596, 0.661, 0.8563, 0.7433, 0.6208, 0.7597, 0.6265, 0.7134, 0.8468, 0.693, 0.8561, 0.7716, 0.6306, 0.7868, 0.6358, 0.6457, 0.8478, 0.6313, 0.8373, 0.711, 0.6093, 0.727, 0.615, 0.7307, 0.8434, 0.7134, 0.8468, 0.7868, 0.6358, 0.8011, 0.6407, 0.7802, 0.2097, 0.7843, 0.2655, 0.7696, 0.2671, 0.7615, 0.2118, 0.9411, 0.2516, 0.9103, 0.2983, 0.8977, 0.2907, 0.925, 0.2418, 0.799, 0.209, 0.799, 0.265, 0.7843, 0.2655, 0.7802, 0.2097, 0.8178, 0.2097, 0.8137, 0.2655, 0.799, 0.265, 0.799, 0.209, 0.2659, 0.8621, 0.2219, 0.9022, 0.2024, 0.8703, 0.2582, 0.8496, 0.3759, 0.5981, 0.3759, 0.7378, 0.3383, 0.7378, 0.3383, 0.5981, 0.1641, 0.9082, 0.1239, 0.8642, 0.1327, 0.8525, 0.1864, 0.8781, 0.2673, 0.8087, 0.2257, 0.7662, 0.2569, 0.7456, 0.2796, 0.8006, 0.1725, 0.7723, 0.1272, 0.811, 0.1158, 0.8018, 0.1433, 0.749, 0.03704, 0.7593, 0.07411, 0.8058, 0.06459, 0.817, 0.01277, 0.7877, 0.1322, 0.9276, 0.1114, 0.8719, 0.1239, 0.8642, 0.1641, 0.9082, 0.01936, 0.8942, 0.06717, 0.8588, 0.07799, 0.8687, 0.04696, 0.9194, 0.1909, 0.8049, 0.1344, 0.8237, 0.1272, 0.811, 0.1725, 0.7723, 0.0702, 0.742, 0.08711, 0.7991, 0.07411, 0.8058, 0.03704, 0.7593, 0.003239, 0.8605, 0.06085, 0.8455, 0.06717, 0.8588, 0.01936, 0.8942, 0.1958, 0.8419, 0.1363, 0.8383, 0.1344, 0.8237, 0.1909, 0.8049, 0.2994, 0.9997, 0.2994, 0.9671, 0.3142, 0.9671, 0.3142, 0.9997, 0.2256, 0.5981, 0.2256, 0.7378, 0.1881, 0.7378, 0.1881, 0.5981, 0.3289, 0.9671, 0.3289, 0.9997, 0.3142, 0.9997, 0.3142, 0.9671, 0.2552, 0.9671, 0.2405, 0.9671, 0.2405, 0.9345, 0.2552, 0.9345, 0.2258, 0.9671, 0.2258, 0.9997, 0.2111, 0.9997, 0.2111, 0.9671, 0.4119, 0.8089, 0.4234, 0.7874, 0.4283, 0.7889, 0.426, 0.8132, 0.4025, 0.9671, 0.3878, 0.9671, 0.3878, 0.9345, 0.4025, 0.9345, 0.2994, 0.9671, 0.2847, 0.9671, 0.2847, 0.9345, 0.2994, 0.9345, 0.3878, 0.9671, 0.3731, 0.9671, 0.3731, 0.9345, 0.3878, 0.9345, 0.2847, 0.9671, 0.27, 0.9671, 0.27, 0.9345, 0.2847, 0.9345, 0.3731, 0.9671, 0.3583, 0.9671, 0.3583, 0.9345, 0.3731, 0.9345, 0.27, 0.9671, 0.2552, 0.9671, 0.2552, 0.9345, 0.27, 0.9345, 0.3583, 0.9671, 0.3436, 0.9671, 0.3436, 0.9345, 0.3583, 0.9345, 0.2111, 0.9671, 0.1963, 0.9671, 0.1963, 0.9345, 0.2111, 0.9345, 0.3436, 0.9671, 0.3289, 0.9671, 0.3289, 0.9345, 0.3436, 0.9345, 0.2405, 0.9671, 0.2258, 0.9671, 0.2258, 0.9345, 0.2405, 0.9345, 0.432, 0.9671, 0.4173, 0.9671, 0.4173, 0.9345, 0.432, 0.9345, 0.4025, 0.9997, 0.4025, 0.9671, 0.4173, 0.9671, 0.4173, 0.9997, 0.135, 0.5838, 0.1184, 0.5855, 0.1052, 0.4762, 0.1252, 0.4741, 0.1517, 0.5825, 0.135, 0.5838, 0.1252, 0.4741, 0.1451, 0.4726, 0.3014, 0.5938, 0.285, 0.5905, 0.3047, 0.4822, 0.3244, 0.4861, 0.1184, 0.5855, 0.1018, 0.5878, 0.08538, 0.4789, 0.1052, 0.4762, 0.2685, 0.5878, 0.2519, 0.5855, 0.2651, 0.4762, 0.285, 0.4789, 0.08532, 0.5905, 0.06891, 0.5938, 0.04597, 0.4861, 0.06562, 0.4822, 0.2353, 0.5838, 0.2186, 0.5825, 0.2252, 0.4726, 0.2452, 0.4741, 0.2019, 0.5818, 0.1852, 0.5815, 0.1852, 0.4714, 0.2052, 0.4717, 0.1684, 0.5818, 0.1517, 0.5825, 0.1451, 0.4726, 0.1651, 0.4717, 0.2783, 0.3669, 0.2651, 0.4762, 0.2452, 0.4741, 0.2551, 0.3644, 0.3177, 0.5975, 0.3014, 0.5938, 0.3244, 0.4861, 0.3439, 0.4905, 0.1852, 0.5815, 0.1684, 0.5818, 0.1651, 0.4717, 0.1852, 0.4714, 0.2186, 0.5825, 0.2019, 0.5818, 0.2052, 0.4717, 0.2252, 0.4726, 0.285, 0.5905, 0.2685, 0.5878, 0.285, 0.4789, 0.3047, 0.4822, 0.06894, 0.37, 0.08538, 0.4789, 0.06562, 0.4822, 0.04592, 0.3738, 0.02303, 0.3783, 0.04597, 0.4861, 0.02644, 0.4905, 0.0002863, 0.3835, 0.1643, 0.1805, 0.1233, 0.1805, 0.1233, 0.1805, 0.1643, 0.1805, 0.6564, 0.1805, 0.6154, 0.1805, 0.6154, 0.1805, 0.6564, 0.1805, 0.5333, 0.1805, 0.4923, 0.1805, 0.4923, 0.1805, 0.5333, 0.1805, 0.2053, 0.1805, 0.1643, 0.1805, 0.1643, 0.1805, 0.2053, 0.1805, 0.0823, 0.1805, 0.04129, 0.1805, 0.04129, 0.1805, 0.0823, 0.1805, 0.04129, 0.1805, 0.0002863, 0.1805, 0.0002863, 0.1805, 0.04129, 0.1805, 0.5743, 0.1805, 0.5333, 0.1805, 0.5333, 0.1805, 0.5743, 0.1805, 0.4513, 0.1805, 0.4103, 0.1805, 0.4103, 0.1805, 0.4513, 0.1805, 0.4103, 0.1805, 0.3693, 0.1805, 0.3693, 0.1805, 0.4103, 0.1805, 0.3693, 0.1805, 0.3283, 0.1805, 0.3283, 0.1805, 0.3693, 0.1805, 0.3283, 0.1805, 0.2873, 0.1805, 0.2873, 0.1805, 0.3283, 0.1805, 0.1233, 0.1805, 0.0823, 0.1805, 0.0823, 0.1805, 0.1233, 0.1805, 0.2463, 0.1805, 0.2053, 0.1805, 0.2053, 0.1805, 0.2463, 0.1805, 0.2873, 0.1805, 0.2463, 0.1805, 0.2463, 0.1805, 0.2873, 0.1805, 0.6154, 0.1805, 0.5743, 0.1805, 0.5743, 0.1805, 0.6154, 0.1805, 0.4923, 0.1805, 0.4513, 0.1805, 0.4513, 0.1805, 0.4923, 0.1805, 0.4103, 0.1805, 0.3693, 0.1805, 0.3693, 0.1805, 0.4103, 0.1805, 0.3693, 0.1805, 0.3283, 0.1805, 0.3283, 0.1805, 0.3693, 0.1805, 0.3283, 0.1805, 0.2873, 0.1805, 0.2873, 0.1805, 0.3283, 0.1805, 0.1233, 0.1805, 0.0823, 0.1805, 0.0823, 0.1805, 0.1233, 0.1805, 0.2463, 0.1805, 0.2053, 0.1805, 0.2053, 0.1805, 0.2463, 0.1805, 0.2873, 0.1805, 0.2463, 0.1805, 0.2463, 0.1805, 0.2873, 0.1805, 0.6154, 0.1805, 0.5743, 0.1805, 0.5743, 0.1805, 0.6154, 0.1805, 0.4923, 0.1805, 0.4513, 0.1805, 0.4513, 0.1805, 0.4923, 0.1805, 0.1643, 0.1805, 0.1233, 0.1805, 0.1233, 0.1805, 0.1643, 0.1805, 0.6564, 0.1805, 0.6154, 0.1805, 0.6154, 0.1805, 0.6564, 0.1805, 0.5333, 0.1805, 0.4923, 0.1805, 0.4923, 0.1805, 0.5333, 0.1805, 0.2053, 0.1805, 0.1643, 0.1805, 0.1643, 0.1805, 0.2053, 0.1805, 0.0823, 0.1805, 0.04129, 0.1805, 0.04129, 0.1805, 0.0823, 0.1805, 0.04129, 0.1805, 0.0002863, 0.1805, 0.0002863, 0.1805, 0.04129, 0.1805, 0.5743, 0.1805, 0.5333, 0.1805, 0.5333, 0.1805, 0.5743, 0.1805, 0.4513, 0.1805, 0.4103, 0.1805, 0.4103, 0.1805, 0.4513, 0.1805, 0.1643, 0.1805, 0.1233, 0.1805, 0.2053, 0.1805, 0.2053, 0.1805, 0.1233, 0.1805, 0.0823, 0.1805, 0.04129, 0.1805, 0.1233, 0.1805, 0.4103, 0.1805, 0.3693, 0.1805, 0.4513, 0.1805, 0.4513, 0.1805, 0.5743, 0.1805, 0.5333, 0.1805, 0.5743, 0.1805, 0.3283, 0.1805, 0.2873, 0.1805, 0.3693, 0.1805, 0.3693, 0.1805, 0.2873, 0.1805, 0.2463, 0.1805, 0.2053, 0.1805, 0.2873, 0.1805, 0.6564, 0.1805, 0.6154, 0.1805, 0.5743, 0.1805, 0.04129, 0.1805, 0.04129, 0.1805, 0.4923, 0.1805, 0.4513, 0.1805, 0.5333, 0.1805, 0.5333, 0.1805, 0.04129, 0.1805, 0.04129, 0.2406, 0.0002863, 0.2406, 0.0002863, 0.1805, 0.5713, 5.96e-08, 0.5713, 0.999, 0.4285, 0.999, 0.4285, 3.278e-07, 0.3283, 0.3607, 0.2873, 0.3607, 0.2873, 0.3006, 0.3283, 0.3006, 0.3283, 0.3006, 0.2873, 0.3006, 0.2873, 0.2406, 0.3283, 0.2406, 0.2873, 0.3607, 0.2463, 0.3607, 0.2463, 0.3006, 0.2873, 0.3006, 0.2873, 0.3006, 0.2463, 0.3006, 0.2463, 0.2406, 0.2873, 0.2406, 0.6564, 0.3607, 0.6154, 0.3607, 0.6154, 0.3006, 0.6564, 0.3006, 0.4285, 0.999, 0.2857, 0.999, 0.2857, 5.96e-08, 0.4285, 3.278e-07, 0.3693, 0.3607, 0.3283, 0.3607, 0.3283, 0.3006, 0.3693, 0.3006, 0.3693, 0.3006, 0.3283, 0.3006, 0.3283, 0.2406, 0.3693, 0.2406, 0.2053, 0.3607, 0.1643, 0.3607, 0.1643, 0.3006, 0.2053, 0.3006, 0.2053, 0.3006, 0.1643, 0.3006, 0.1643, 0.2406, 0.2053, 0.2406, 0.2463, 0.3607, 0.2053, 0.3607, 0.2053, 0.3006, 0.2463, 0.3006, 0.2463, 0.3006, 0.2053, 0.3006, 0.2053, 0.2406, 0.2463, 0.2406, 0.6154, 0.3607, 0.5744, 0.3607, 0.5743, 0.3006, 0.6154, 0.3006, 0.2857, 0.999, 0.1428, 0.999, 0.1428, 5.96e-08, 0.2857, 5.96e-08, 0.1643, 0.3607, 0.1233, 0.3607, 0.1233, 0.3006, 0.1643, 0.3006, 0.9998, 0.999, 0.857, 0.999, 0.857, 1.49e-07, 0.9998, 1.49e-07, 0.5333, 0.3607, 0.4923, 0.3607, 0.4923, 0.3006, 0.5333, 0.3006, 0.5333, 0.3006, 0.4923, 0.3006, 0.4923, 0.2406, 0.5333, 0.2406, 0.0823, 0.3607, 0.04129, 0.3607, 0.04129, 0.3006, 0.0823, 0.3006, 0.7142, 0.999, 0.5713, 0.999, 0.5713, 5.96e-08, 0.7142, -2.98e-08, 0.4513, 0.3607, 0.4103, 0.3607, 0.4103, 0.3006, 0.4513, 0.3006, 0.4513, 0.3006, 0.4103, 0.3006, 0.4103, 0.2406, 0.4513, 0.2406, 0.4923, 0.1805, 0.4923, 0.2406, 0.4513, 0.2406, 0.4513, 0.1805, 0.4923, 0.2406, 0.4923, 0.3006, 0.4513, 0.3006, 0.4513, 0.2406, 0.4103, 0.3607, 0.3693, 0.3607, 0.3693, 0.3006, 0.4103, 0.3006, 0.4103, 0.3006, 0.3693, 0.3006, 0.3693, 0.2406, 0.4103, 0.2406, 0.5744, 0.3607, 0.5333, 0.3607, 0.5333, 0.3006, 0.5743, 0.3006, 0.1428, 0.999, 0.0, 0.999, 8.941e-08, -2.98e-08, 0.1428, 5.96e-08, 0.1233, 0.1805, 0.1233, 0.2406, 0.0823, 0.2406, 0.0823, 0.1805, 0.857, 1.49e-07, 0.857, 0.999, 0.7142, 0.999, 0.7142, -2.98e-08])
me_bottle.materials.append(mat_bottle)
me_bottle.materials.append(mat_corc)
me_bottle.materials.append(mat_staw)
me_bottle.materials.append(mat_3)
me_bottle.use_remesh_preserve_volume = False
me_bottle.use_remesh_preserve_attributes = False
me_bottle.use_mirror_vertex_groups = False
me_bottle.update()

# ---- objects
ob_bottle = bpy.data.objects.new('bottle', me_bottle)

# ---- transforms, parenting, visibility, modifiers, constraints
ob_bottle.location = (5.472e-09, 5.006e-09, -1.192e-08)
ob_bottle.lineart.crease_threshold = 0.0

# ---- collection membership
col_collection_1.objects.link(ob_bottle)

# ---- scene / render settings (as saved in the file)
scene.frame_start = 1; scene.frame_end = 250; scene.frame_set(1)
scene.render.engine = 'BLENDER_EEVEE_NEXT'
scene.render.resolution_percentage = 50
scene.render.dither_intensity = 0.0
scene.cycles.use_denoising = False
scene.cycles.samples = 128
scene.cycles.sampling_pattern = 'TABULATED_SOBOL'
scene.cycles.use_adaptive_sampling = False
scene.cycles.use_light_tree = False
scene.cycles.blur_glossy = 0.0
scene.cycles.sample_clamp_indirect = 0.0
scene.view_settings.view_transform = 'Standard'
bpy.context.view_layer.update()

# ---- added for rendering (the .blend has no active camera and no usable light): camera, sun
cam_auto = bpy.data.cameras.new('AutoCamera')
cam_auto.lens = 50.0
cam_auto.sensor_width = 36.0
cam_auto.clip_end = 1000.0
ob_auto_camera = bpy.data.objects.new('AutoCamera', cam_auto)
scene.collection.objects.link(ob_auto_camera)
ob_auto_camera.location = (0.447768, -0.527306, 0.594375)
ob_auto_camera.rotation_euler = (1.09748, -7.21219e-08, 0.694738)
scene.camera = ob_auto_camera
light_auto_sun = bpy.data.lights.new('AutoSun', 'SUN')
light_auto_sun.energy = 3.0
light_auto_sun.angle = 0.0523599
ob_auto_sun = bpy.data.objects.new('AutoSun', light_auto_sun)
scene.collection.objects.link(ob_auto_sun)
ob_auto_sun.rotation_euler = (0.872665, 0.174533, 0.523599)
bpy.context.view_layer.update()
